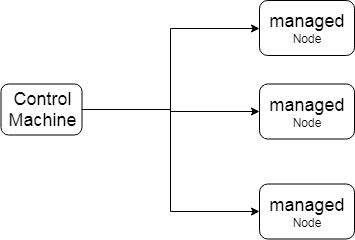

The diagram above was exported from draw.io. Its source (the exported page's mxGraphModel, read from the mxfile embedded in the PNG):
<mxGraphModel dx="673" dy="424" grid="0" gridSize="10" guides="1" tooltips="1" connect="1" arrows="1" fold="1" page="1" pageScale="1" pageWidth="850" pageHeight="1100" math="0" shadow="0">
  <root>
    <mxCell id="0" />
    <mxCell id="1" parent="0" />
    <mxCell id="fVHEDkQiknsYm8Fe9QU3-5" style="edgeStyle=orthogonalEdgeStyle;rounded=0;orthogonalLoop=1;jettySize=auto;html=1;entryX=0;entryY=0.5;entryDx=0;entryDy=0;" edge="1" parent="1" source="fVHEDkQiknsYm8Fe9QU3-1" target="fVHEDkQiknsYm8Fe9QU3-2">
      <mxGeometry relative="1" as="geometry" />
    </mxCell>
    <mxCell id="fVHEDkQiknsYm8Fe9QU3-6" style="edgeStyle=orthogonalEdgeStyle;rounded=0;orthogonalLoop=1;jettySize=auto;html=1;" edge="1" parent="1" source="fVHEDkQiknsYm8Fe9QU3-1" target="fVHEDkQiknsYm8Fe9QU3-3">
      <mxGeometry relative="1" as="geometry" />
    </mxCell>
    <mxCell id="fVHEDkQiknsYm8Fe9QU3-7" style="edgeStyle=orthogonalEdgeStyle;rounded=0;orthogonalLoop=1;jettySize=auto;html=1;entryX=0;entryY=0.5;entryDx=0;entryDy=0;" edge="1" parent="1" source="fVHEDkQiknsYm8Fe9QU3-1" target="fVHEDkQiknsYm8Fe9QU3-4">
      <mxGeometry relative="1" as="geometry" />
    </mxCell>
    <mxCell id="fVHEDkQiknsYm8Fe9QU3-1" value="&lt;font style=&quot;font-size: 18px&quot;&gt;Control&lt;br&gt;Machine&lt;/font&gt;" style="rounded=1;whiteSpace=wrap;html=1;" vertex="1" parent="1">
      <mxGeometry x="103.5" y="179.5" width="81" height="51" as="geometry" />
    </mxCell>
    <mxCell id="fVHEDkQiknsYm8Fe9QU3-2" value="&lt;span style=&quot;font-size: 18px&quot;&gt;managed&lt;br&gt;&lt;/span&gt;Node" style="rounded=1;whiteSpace=wrap;html=1;" vertex="1" parent="1">
      <mxGeometry x="362" y="96" width="95" height="55" as="geometry" />
    </mxCell>
    <mxCell id="fVHEDkQiknsYm8Fe9QU3-3" value="&lt;span style=&quot;font-size: 18px&quot;&gt;managed&lt;br&gt;&lt;/span&gt;Node" style="rounded=1;whiteSpace=wrap;html=1;" vertex="1" parent="1">
      <mxGeometry x="362" y="179.5" width="95" height="55" as="geometry" />
    </mxCell>
    <mxCell id="fVHEDkQiknsYm8Fe9QU3-4" value="&lt;span style=&quot;font-size: 18px&quot;&gt;managed&lt;br&gt;&lt;/span&gt;Node" style="rounded=1;whiteSpace=wrap;html=1;" vertex="1" parent="1">
      <mxGeometry x="362" y="279.5" width="95" height="55" as="geometry" />
    </mxCell>
  </root>
</mxGraphModel>